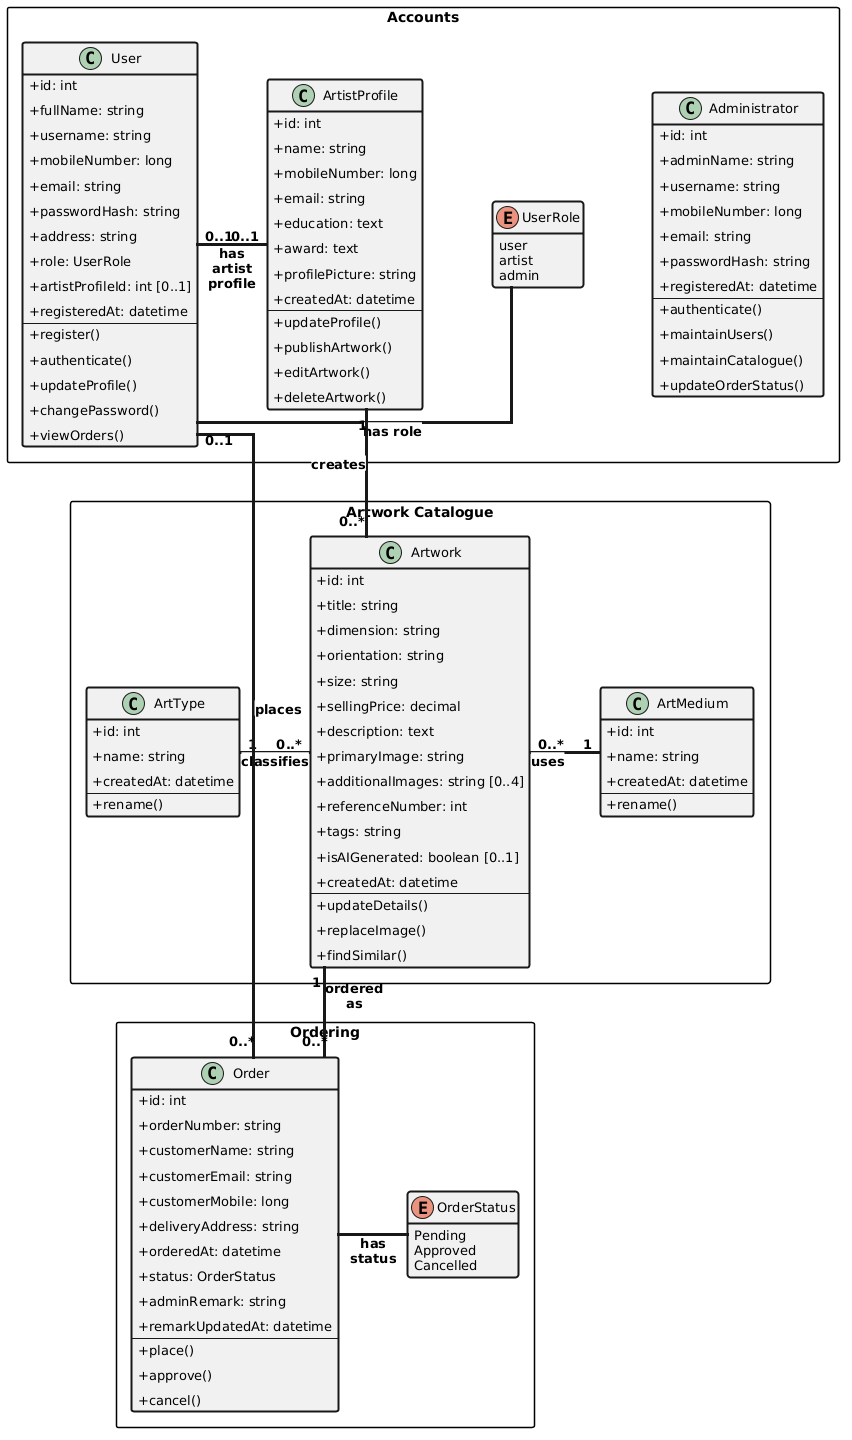

The diagram above was rendered by PlantUML. Its source (embedded in the PNG):
@startuml
!define FIELD_GAP {field} <size:6><color:transparent>.</color></size>
!define METHOD_GAP {method} <size:6><color:transparent>.</color></size>

top to bottom direction

skinparam classAttributeIconSize 0
skinparam shadowing false
skinparam packageStyle rectangle
skinparam linetype ortho
skinparam ArrowFontStyle bold

skinparam class {
  BorderThickness 2
}

skinparam nodesep 70
skinparam ranksep 90

hide empty members

<style>
classDiagram {
  class {
    Padding 8
    FontSize 13
  }
}
</style>

package "Accounts" {
  class Administrator {
    +id: int
    FIELD_GAP
    +adminName: string
    FIELD_GAP
    +username: string
    FIELD_GAP
    +mobileNumber: long
    FIELD_GAP
    +email: string
    FIELD_GAP
    +passwordHash: string
    FIELD_GAP
    +registeredAt: datetime
    --
    +authenticate()
    METHOD_GAP
    +maintainUsers()
    METHOD_GAP
    +maintainCatalogue()
    METHOD_GAP
    +updateOrderStatus()
  }

  class User {
    +id: int
    FIELD_GAP
    +fullName: string
    FIELD_GAP
    +username: string
    FIELD_GAP
    +mobileNumber: long
    FIELD_GAP
    +email: string
    FIELD_GAP
    +passwordHash: string
    FIELD_GAP
    +address: string
    FIELD_GAP
    +role: UserRole
    FIELD_GAP
    +artistProfileId: int [0..1]
    FIELD_GAP
    +registeredAt: datetime
    --
    +register()
    METHOD_GAP
    +authenticate()
    METHOD_GAP
    +updateProfile()
    METHOD_GAP
    +changePassword()
    METHOD_GAP
    +viewOrders()
  }

  enum UserRole {
    user
    artist
    admin
  }

  class ArtistProfile {
    +id: int
    FIELD_GAP
    +name: string
    FIELD_GAP
    +mobileNumber: long
    FIELD_GAP
    +email: string
    FIELD_GAP
    +education: text
    FIELD_GAP
    +award: text
    FIELD_GAP
    +profilePicture: string
    FIELD_GAP
    +createdAt: datetime
    --
    +updateProfile()
    METHOD_GAP
    +publishArtwork()
    METHOD_GAP
    +editArtwork()
    METHOD_GAP
    +deleteArtwork()
  }

  User -[thickness=3]right- UserRole : <back:#FFFFFF>has role</back>
  User "0..1" -[thickness=3]right- "0..1" ArtistProfile : has\nartist\nprofile
}

package "Artwork Catalogue" {
  class ArtType {
    +id: int
    FIELD_GAP
    +name: string
    FIELD_GAP
    +createdAt: datetime
    --
    +rename()
  }

  class Artwork {
    +id: int
    FIELD_GAP
    +title: string
    FIELD_GAP
    +dimension: string
    FIELD_GAP
    +orientation: string
    FIELD_GAP
    +size: string
    FIELD_GAP
    +sellingPrice: decimal
    FIELD_GAP
    +description: text
    FIELD_GAP
    +primaryImage: string
    FIELD_GAP
    +additionalImages: string [0..4]
    FIELD_GAP
    +referenceNumber: int
    FIELD_GAP
    +tags: string
    FIELD_GAP
    +isAIGenerated: boolean [0..1]
    FIELD_GAP
    +createdAt: datetime
    --
    +updateDetails()
    METHOD_GAP
    +replaceImage()
    METHOD_GAP
    +findSimilar()
  }

  class ArtMedium {
    +id: int
    FIELD_GAP
    +name: string
    FIELD_GAP
    +createdAt: datetime
    --
    +rename()
  }

  ArtType "1" -[thickness=3]right- "0..*" Artwork : <back:#FFFFFF>classifies</back>
  Artwork "0..*" -[thickness=3]right- "1" ArtMedium : <back:#FFFFFF>uses</back>
}

package "Ordering" {
  class Order {
    +id: int
    FIELD_GAP
    +orderNumber: string
    FIELD_GAP
    +customerName: string
    FIELD_GAP
    +customerEmail: string
    FIELD_GAP
    +customerMobile: long
    FIELD_GAP
    +deliveryAddress: string
    FIELD_GAP
    +orderedAt: datetime
    FIELD_GAP
    +status: OrderStatus
    FIELD_GAP
    +adminRemark: string
    FIELD_GAP
    +remarkUpdatedAt: datetime
    --
    +place()
    METHOD_GAP
    +approve()
    METHOD_GAP
    +cancel()
  }

  enum OrderStatus {
    Pending
    Approved
    Cancelled
  }

  Order -[thickness=3]right- OrderStatus : has\nstatus
}

ArtistProfile "1" -[thickness=3]- "0..*" Artwork : <back:#FFFFFF>creates</back>
User "0..1" -[thickness=3]- "0..*" Order : <back:#FFFFFF>places</back>
Artwork "1" -[thickness=3]- "0..*" Order : ordered\nas
@enduml